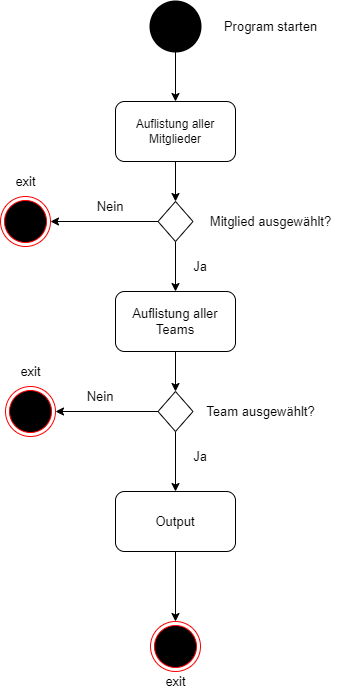

The diagram above was exported from draw.io. Its source (the exported page's mxGraphModel, read from the mxfile embedded in the PNG):
<mxGraphModel dx="454" dy="386" grid="1" gridSize="10" guides="1" tooltips="1" connect="1" arrows="1" fold="1" page="1" pageScale="1" pageWidth="827" pageHeight="1169" math="0" shadow="0">
  <root>
    <mxCell id="0" />
    <mxCell id="1" parent="0" />
    <mxCell id="4" style="edgeStyle=none;html=1;exitX=0.5;exitY=1;exitDx=0;exitDy=0;exitPerimeter=0;entryX=0.5;entryY=0;entryDx=0;entryDy=0;fontColor=#FFFFFF;" edge="1" parent="1" source="2" target="3">
      <mxGeometry relative="1" as="geometry" />
    </mxCell>
    <mxCell id="2" value="" style="strokeWidth=2;html=1;shape=mxgraph.flowchart.start_2;whiteSpace=wrap;fillColor=#000000;" vertex="1" parent="1">
      <mxGeometry x="320" y="20" width="50" height="50" as="geometry" />
    </mxCell>
    <mxCell id="6" style="edgeStyle=none;html=1;exitX=0.5;exitY=1;exitDx=0;exitDy=0;entryX=0.5;entryY=0;entryDx=0;entryDy=0;fontColor=#FFFFFF;" edge="1" parent="1" source="3" target="5">
      <mxGeometry relative="1" as="geometry" />
    </mxCell>
    <mxCell id="3" value="Auflistung aller Mitglieder" style="rounded=1;whiteSpace=wrap;html=1;fillColor=#FFFFFF;" vertex="1" parent="1">
      <mxGeometry x="285" y="120" width="120" height="60" as="geometry" />
    </mxCell>
    <mxCell id="12" style="edgeStyle=none;html=1;exitX=0.5;exitY=1;exitDx=0;exitDy=0;fontSize=13;fontColor=#000000;" edge="1" parent="1" source="5" target="11">
      <mxGeometry relative="1" as="geometry" />
    </mxCell>
    <mxCell id="21" style="edgeStyle=none;html=1;exitX=0;exitY=0.5;exitDx=0;exitDy=0;entryX=1;entryY=0.5;entryDx=0;entryDy=0;fontSize=13;fontColor=#000000;" edge="1" parent="1" source="5" target="14">
      <mxGeometry relative="1" as="geometry" />
    </mxCell>
    <mxCell id="5" value="" style="rhombus;whiteSpace=wrap;html=1;fontColor=#FFFFFF;fillColor=#FFFFFF;" vertex="1" parent="1">
      <mxGeometry x="327.5" y="220" width="35" height="40" as="geometry" />
    </mxCell>
    <mxCell id="8" value="&lt;font style=&quot;font-size: 13px&quot;&gt;Mitglied ausgewählt?&lt;/font&gt;" style="text;html=1;align=center;verticalAlign=middle;resizable=0;points=[];autosize=1;strokeColor=none;fillColor=none;fontColor=#000000;" vertex="1" parent="1">
      <mxGeometry x="370" y="230" width="140" height="20" as="geometry" />
    </mxCell>
    <mxCell id="27" style="edgeStyle=none;html=1;exitX=0.5;exitY=1;exitDx=0;exitDy=0;entryX=0.5;entryY=0;entryDx=0;entryDy=0;fontSize=13;fontColor=#000000;" edge="1" parent="1" source="11" target="25">
      <mxGeometry relative="1" as="geometry" />
    </mxCell>
    <mxCell id="11" value="Auflistung aller Teams" style="rounded=1;whiteSpace=wrap;html=1;fontSize=13;fontColor=#000000;fillColor=#FFFFFF;" vertex="1" parent="1">
      <mxGeometry x="285" y="310" width="120" height="60" as="geometry" />
    </mxCell>
    <mxCell id="13" value="Ja" style="text;html=1;strokeColor=none;fillColor=none;align=center;verticalAlign=middle;whiteSpace=wrap;rounded=0;fontSize=13;fontColor=#000000;" vertex="1" parent="1">
      <mxGeometry x="340" y="270" width="60" height="30" as="geometry" />
    </mxCell>
    <mxCell id="14" value="" style="ellipse;html=1;shape=endState;fillColor=#000000;strokeColor=#ff0000;fontSize=13;fontColor=#000000;" vertex="1" parent="1">
      <mxGeometry x="170" y="215" width="50" height="50" as="geometry" />
    </mxCell>
    <mxCell id="22" value="Nein" style="text;html=1;strokeColor=none;fillColor=none;align=center;verticalAlign=middle;whiteSpace=wrap;rounded=0;fontSize=13;fontColor=#000000;" vertex="1" parent="1">
      <mxGeometry x="250" y="210" width="60" height="30" as="geometry" />
    </mxCell>
    <mxCell id="23" value="&lt;font style=&quot;font-size: 13px&quot;&gt;Program starten&lt;/font&gt;" style="text;html=1;align=center;verticalAlign=middle;resizable=0;points=[];autosize=1;strokeColor=none;fillColor=none;fontColor=#000000;" vertex="1" parent="1">
      <mxGeometry x="385" y="35" width="110" height="20" as="geometry" />
    </mxCell>
    <mxCell id="24" value="&lt;font style=&quot;font-size: 13px&quot;&gt;exit&lt;/font&gt;" style="text;html=1;align=center;verticalAlign=middle;resizable=0;points=[];autosize=1;strokeColor=none;fillColor=none;fontColor=#000000;" vertex="1" parent="1">
      <mxGeometry x="175" y="190" width="40" height="20" as="geometry" />
    </mxCell>
    <mxCell id="30" style="edgeStyle=none;html=1;exitX=0.5;exitY=1;exitDx=0;exitDy=0;fontSize=13;fontColor=#000000;" edge="1" parent="1" source="25" target="29">
      <mxGeometry relative="1" as="geometry" />
    </mxCell>
    <mxCell id="34" style="edgeStyle=none;html=1;exitX=0;exitY=0.5;exitDx=0;exitDy=0;entryX=1;entryY=0.5;entryDx=0;entryDy=0;fontSize=13;fontColor=#000000;" edge="1" parent="1" source="25" target="33">
      <mxGeometry relative="1" as="geometry" />
    </mxCell>
    <mxCell id="25" value="" style="rhombus;whiteSpace=wrap;html=1;fontColor=#FFFFFF;fillColor=#FFFFFF;" vertex="1" parent="1">
      <mxGeometry x="327.5" y="410" width="35" height="40" as="geometry" />
    </mxCell>
    <mxCell id="28" value="&lt;font style=&quot;font-size: 13px&quot;&gt;Team ausgewählt?&lt;/font&gt;" style="text;html=1;align=center;verticalAlign=middle;resizable=0;points=[];autosize=1;strokeColor=none;fillColor=none;fontColor=#000000;" vertex="1" parent="1">
      <mxGeometry x="370" y="420" width="120" height="20" as="geometry" />
    </mxCell>
    <mxCell id="38" style="edgeStyle=none;html=1;exitX=0.5;exitY=1;exitDx=0;exitDy=0;fontSize=13;fontColor=#000000;" edge="1" parent="1" source="29" target="37">
      <mxGeometry relative="1" as="geometry" />
    </mxCell>
    <mxCell id="29" value="Output" style="rounded=1;whiteSpace=wrap;html=1;fontSize=13;fontColor=#000000;fillColor=#FFFFFF;" vertex="1" parent="1">
      <mxGeometry x="285" y="510" width="120" height="60" as="geometry" />
    </mxCell>
    <mxCell id="31" value="Ja" style="text;html=1;strokeColor=none;fillColor=none;align=center;verticalAlign=middle;whiteSpace=wrap;rounded=0;fontSize=13;fontColor=#000000;" vertex="1" parent="1">
      <mxGeometry x="340" y="460" width="60" height="30" as="geometry" />
    </mxCell>
    <mxCell id="32" value="Nein" style="text;html=1;strokeColor=none;fillColor=none;align=center;verticalAlign=middle;whiteSpace=wrap;rounded=0;fontSize=13;fontColor=#000000;" vertex="1" parent="1">
      <mxGeometry x="240" y="400" width="60" height="30" as="geometry" />
    </mxCell>
    <mxCell id="33" value="" style="ellipse;html=1;shape=endState;fillColor=#000000;strokeColor=#ff0000;fontSize=13;fontColor=#000000;" vertex="1" parent="1">
      <mxGeometry x="175" y="405" width="50" height="50" as="geometry" />
    </mxCell>
    <mxCell id="36" value="&lt;font style=&quot;font-size: 13px&quot;&gt;exit&lt;/font&gt;" style="text;html=1;align=center;verticalAlign=middle;resizable=0;points=[];autosize=1;strokeColor=none;fillColor=none;fontColor=#000000;" vertex="1" parent="1">
      <mxGeometry x="180" y="380" width="40" height="20" as="geometry" />
    </mxCell>
    <mxCell id="37" value="" style="ellipse;html=1;shape=endState;fillColor=#000000;strokeColor=#ff0000;fontSize=13;fontColor=#000000;" vertex="1" parent="1">
      <mxGeometry x="320" y="640" width="50" height="50" as="geometry" />
    </mxCell>
    <mxCell id="39" value="&lt;font style=&quot;font-size: 13px&quot;&gt;exit&lt;/font&gt;" style="text;html=1;align=center;verticalAlign=middle;resizable=0;points=[];autosize=1;strokeColor=none;fillColor=none;fontColor=#000000;" vertex="1" parent="1">
      <mxGeometry x="325" y="690" width="40" height="20" as="geometry" />
    </mxCell>
  </root>
</mxGraphModel>